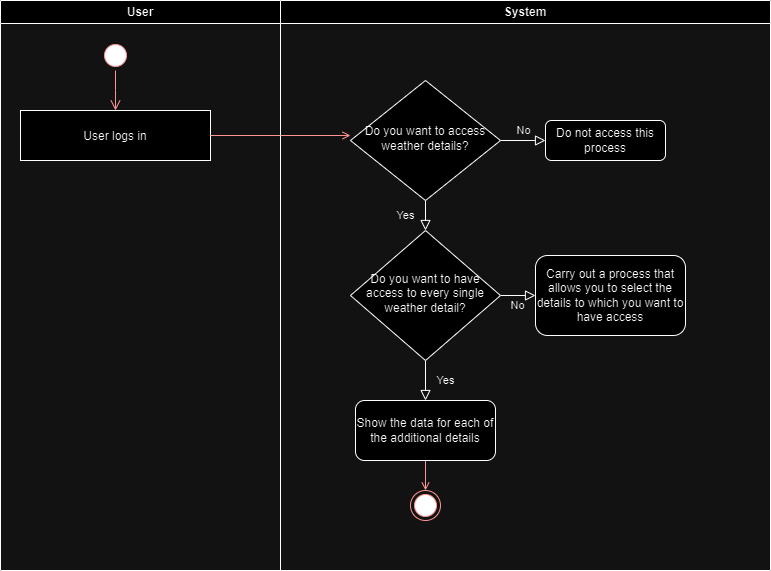

The diagram above was exported from draw.io. Its source (the exported page's mxGraphModel, read from the mxfile embedded in the PNG):
<mxGraphModel dx="1434" dy="792" grid="1" gridSize="10" guides="1" tooltips="1" connect="1" arrows="1" fold="1" page="1" pageScale="1" pageWidth="827" pageHeight="1169" math="0" shadow="0">
  <root>
    <mxCell id="WIyWlLk6GJQsqaUBKTNV-0" />
    <mxCell id="WIyWlLk6GJQsqaUBKTNV-1" parent="WIyWlLk6GJQsqaUBKTNV-0" />
    <mxCell id="iyJPVjm4kofyv6TrcoNY-0" value="User" style="swimlane;whiteSpace=wrap" vertex="1" parent="WIyWlLk6GJQsqaUBKTNV-1">
      <mxGeometry x="29" y="40" width="280" height="570" as="geometry" />
    </mxCell>
    <mxCell id="iyJPVjm4kofyv6TrcoNY-1" value="" style="ellipse;shape=startState;fillColor=#000000;strokeColor=#ff0000;" vertex="1" parent="iyJPVjm4kofyv6TrcoNY-0">
      <mxGeometry x="100" y="40" width="30" height="30" as="geometry" />
    </mxCell>
    <mxCell id="iyJPVjm4kofyv6TrcoNY-2" value="" style="edgeStyle=elbowEdgeStyle;elbow=horizontal;verticalAlign=bottom;endArrow=open;endSize=8;strokeColor=#FF0000;endFill=1;rounded=0" edge="1" parent="iyJPVjm4kofyv6TrcoNY-0" source="iyJPVjm4kofyv6TrcoNY-1" target="iyJPVjm4kofyv6TrcoNY-3">
      <mxGeometry x="100" y="40" as="geometry">
        <mxPoint x="115" y="110" as="targetPoint" />
      </mxGeometry>
    </mxCell>
    <mxCell id="iyJPVjm4kofyv6TrcoNY-3" value="User logs in" style="" vertex="1" parent="iyJPVjm4kofyv6TrcoNY-0">
      <mxGeometry x="20" y="110" width="190" height="50" as="geometry" />
    </mxCell>
    <mxCell id="iyJPVjm4kofyv6TrcoNY-5" value="" style="endArrow=open;strokeColor=#FF0000;endFill=1;rounded=0;exitX=1;exitY=0.5;exitDx=0;exitDy=0;" edge="1" parent="iyJPVjm4kofyv6TrcoNY-0" source="iyJPVjm4kofyv6TrcoNY-3">
      <mxGeometry relative="1" as="geometry">
        <mxPoint x="250.00363636363647" y="110" as="sourcePoint" />
        <mxPoint x="350" y="135" as="targetPoint" />
      </mxGeometry>
    </mxCell>
    <mxCell id="iyJPVjm4kofyv6TrcoNY-6" value="System" style="swimlane;whiteSpace=wrap" vertex="1" parent="WIyWlLk6GJQsqaUBKTNV-1">
      <mxGeometry x="309" y="40" width="490" height="570" as="geometry" />
    </mxCell>
    <mxCell id="iyJPVjm4kofyv6TrcoNY-18" value="" style="ellipse;html=1;shape=endState;fillColor=#000000;strokeColor=#ff0000;" vertex="1" parent="iyJPVjm4kofyv6TrcoNY-6">
      <mxGeometry x="130" y="490" width="30" height="30" as="geometry" />
    </mxCell>
    <mxCell id="iyJPVjm4kofyv6TrcoNY-19" value="" style="endArrow=open;strokeColor=#FF0000;endFill=1;rounded=0;exitX=0.5;exitY=1;exitDx=0;exitDy=0;" edge="1" parent="iyJPVjm4kofyv6TrcoNY-6" source="iyJPVjm4kofyv6TrcoNY-29">
      <mxGeometry relative="1" as="geometry">
        <mxPoint x="175" y="440" as="sourcePoint" />
        <mxPoint x="145" y="490" as="targetPoint" />
      </mxGeometry>
    </mxCell>
    <mxCell id="iyJPVjm4kofyv6TrcoNY-22" value="Yes" style="rounded=0;html=1;jettySize=auto;orthogonalLoop=1;fontSize=11;endArrow=block;endFill=0;endSize=8;strokeWidth=1;shadow=0;labelBackgroundColor=none;edgeStyle=orthogonalEdgeStyle;" edge="1" parent="iyJPVjm4kofyv6TrcoNY-6" source="iyJPVjm4kofyv6TrcoNY-24" target="iyJPVjm4kofyv6TrcoNY-28">
      <mxGeometry y="20" relative="1" as="geometry">
        <mxPoint as="offset" />
      </mxGeometry>
    </mxCell>
    <mxCell id="iyJPVjm4kofyv6TrcoNY-23" value="No" style="edgeStyle=orthogonalEdgeStyle;rounded=0;html=1;jettySize=auto;orthogonalLoop=1;fontSize=11;endArrow=block;endFill=0;endSize=8;strokeWidth=1;shadow=0;labelBackgroundColor=none;" edge="1" parent="iyJPVjm4kofyv6TrcoNY-6" source="iyJPVjm4kofyv6TrcoNY-24" target="iyJPVjm4kofyv6TrcoNY-25">
      <mxGeometry y="10" relative="1" as="geometry">
        <mxPoint as="offset" />
      </mxGeometry>
    </mxCell>
    <mxCell id="iyJPVjm4kofyv6TrcoNY-24" value="Do you want to access weather details?" style="rhombus;whiteSpace=wrap;html=1;shadow=0;fontFamily=Helvetica;fontSize=12;align=center;strokeWidth=1;spacing=6;spacingTop=-4;" vertex="1" parent="iyJPVjm4kofyv6TrcoNY-6">
      <mxGeometry x="70" y="80" width="150" height="120" as="geometry" />
    </mxCell>
    <mxCell id="iyJPVjm4kofyv6TrcoNY-25" value="Do not access this process" style="rounded=1;whiteSpace=wrap;html=1;fontSize=12;glass=0;strokeWidth=1;shadow=0;" vertex="1" parent="iyJPVjm4kofyv6TrcoNY-6">
      <mxGeometry x="265" y="120" width="120" height="40" as="geometry" />
    </mxCell>
    <mxCell id="iyJPVjm4kofyv6TrcoNY-26" value="Yes" style="rounded=0;html=1;jettySize=auto;orthogonalLoop=1;fontSize=11;endArrow=block;endFill=0;endSize=8;strokeWidth=1;shadow=0;labelBackgroundColor=none;edgeStyle=orthogonalEdgeStyle;" edge="1" parent="iyJPVjm4kofyv6TrcoNY-6" source="iyJPVjm4kofyv6TrcoNY-28" target="iyJPVjm4kofyv6TrcoNY-29">
      <mxGeometry y="20" relative="1" as="geometry">
        <mxPoint as="offset" />
      </mxGeometry>
    </mxCell>
    <mxCell id="iyJPVjm4kofyv6TrcoNY-27" value="No" style="edgeStyle=orthogonalEdgeStyle;rounded=0;html=1;jettySize=auto;orthogonalLoop=1;fontSize=11;endArrow=block;endFill=0;endSize=8;strokeWidth=1;shadow=0;labelBackgroundColor=none;" edge="1" parent="iyJPVjm4kofyv6TrcoNY-6" source="iyJPVjm4kofyv6TrcoNY-28" target="iyJPVjm4kofyv6TrcoNY-30">
      <mxGeometry y="10" relative="1" as="geometry">
        <mxPoint as="offset" />
      </mxGeometry>
    </mxCell>
    <mxCell id="iyJPVjm4kofyv6TrcoNY-28" value="Do you want to have access to every single weather detail?" style="rhombus;whiteSpace=wrap;html=1;shadow=0;fontFamily=Helvetica;fontSize=12;align=center;strokeWidth=1;spacing=6;spacingTop=-4;" vertex="1" parent="iyJPVjm4kofyv6TrcoNY-6">
      <mxGeometry x="70" y="230" width="150" height="130" as="geometry" />
    </mxCell>
    <mxCell id="iyJPVjm4kofyv6TrcoNY-29" value="Show the data for each of the additional details" style="rounded=1;whiteSpace=wrap;html=1;fontSize=12;glass=0;strokeWidth=1;shadow=0;" vertex="1" parent="iyJPVjm4kofyv6TrcoNY-6">
      <mxGeometry x="75" y="400" width="140" height="60" as="geometry" />
    </mxCell>
    <mxCell id="iyJPVjm4kofyv6TrcoNY-30" value="Carry out a process that allows you to select the details to which you want to have access" style="rounded=1;whiteSpace=wrap;html=1;fontSize=12;glass=0;strokeWidth=1;shadow=0;" vertex="1" parent="iyJPVjm4kofyv6TrcoNY-6">
      <mxGeometry x="255" y="255" width="150" height="80" as="geometry" />
    </mxCell>
  </root>
</mxGraphModel>